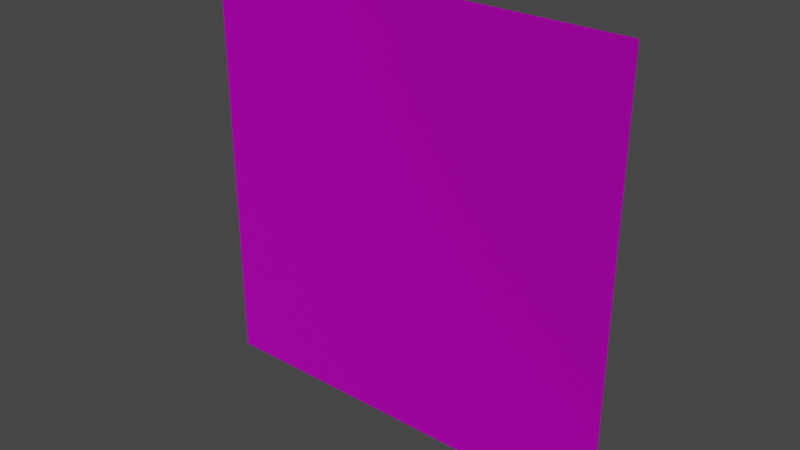 # Source: poster1.blend  (saved by Blender 3.6.13; exported with 4.5.12 LTS)
import bpy
from mathutils import Matrix  # noqa: F401  (used for matrix-valued properties, if any)

bpy.ops.wm.read_factory_settings(use_empty=True)
scene = bpy.context.scene
scene.name = 'Scene'

# ---- collections
col_collection = bpy.data.collections.new('Collection'); scene.collection.children.link(col_collection)

# ---- images (referenced by path relative to the original .blend; pixels are not part of the script)
import os
ASSET_DIR = os.environ.get("B2B_ASSET_DIR", "")  # directory of the original .blend (textures are referenced by path, not embedded)
HERE = os.path.dirname(os.path.abspath(__file__))  # packed textures are extracted next to this script under _unpacked/

def load_image(name, relpath, width, height, colorspace="sRGB"):
    """Load a texture the original file referenced (path relative to the .blend, or extracted next to this script)."""
    p = next((c for c in (os.path.join(HERE, relpath), os.path.join(ASSET_DIR, relpath)) if relpath and os.path.exists(c)), "")
    if p:
        img = bpy.data.images.load(p, check_existing=True)
        img.name = name
    else:  # same state as the original file: an image datablock whose file is absent (Cycles renders it pink)
        img = bpy.data.images.new(name, width, height)
        img.source = "FILE"
        img.filepath = "//" + (relpath or name)
    img.colorspace_settings.name = colorspace
    return img
img_hydrogen_density_plots_png = load_image('Hydrogen_Density_Plots.png', 'Hydrogen_Density_Plots.png', 1024, 1024, 'sRGB')

# ---- materials (node trees are filled in below, after node groups)
mat_material_001 = bpy.data.materials.new('Material.001')
mat_material_001.use_transparent_shadow = False

# ---- material node trees
mat_material_001.use_nodes = True; mat_material_001.node_tree.nodes.clear()
_N = mat_material_001.node_tree.nodes; _L = mat_material_001.node_tree.links
n0 = _N.new('ShaderNodeBsdfPrincipled'); n0.name = 'Principled BSDF'; n0.location = (10, 300)
n0.distribution = 'GGX'
n0.subsurface_method = 'RANDOM_WALK_SKIN'
n0.inputs[1].default_value = 0.8583
n0.inputs[2].default_value = 1.0
n0.inputs[3].default_value = 1.45
n0.inputs[27].default_value = (0.0, 0.0, 0.0, 1.0)
n0.inputs[28].default_value = 1.0
n1 = _N.new('ShaderNodeOutputMaterial'); n1.name = 'Material Output'; n1.location = (300, 300)
n2 = _N.new('ShaderNodeTexImage'); n2.name = 'Image Texture'; n2.location = (-324, 225)
n2.image = img_hydrogen_density_plots_png
_L.new(n0.outputs[0], n1.inputs[0])
_L.new(n2.outputs[0], n0.inputs[0])
n1.is_active_output = True

# ---- world
world_world = bpy.data.worlds.new('World'); scene.world = world_world
world_world.use_nodes = True; world_world.node_tree.nodes.clear()
_N = world_world.node_tree.nodes; _L = world_world.node_tree.links
n0 = _N.new('ShaderNodeOutputWorld'); n0.name = 'World Output'; n0.location = (300, 300)
n1 = _N.new('ShaderNodeBackground'); n1.name = 'Background'; n1.location = (10, 300)
n1.inputs[0].default_value = (0.05088, 0.05088, 0.05088, 1.0)
_L.new(n1.outputs[0], n0.inputs[0])
n0.is_active_output = True
world_world.color = (0.05088, 0.05088, 0.05088)
world_world.use_sun_shadow = False
world_world.sun_shadow_jitter_overblur = 0.0

# ---- meshes
me_plane = bpy.data.meshes.new('Plane')
me_plane.from_pydata([(-1.0, -1.0, 0.0), (1.0, -1.0, 0.0), (-1.0, 1.0, 0.0), (1.0, 1.0, 0.0)], [], [(0, 1, 3, 2)])
_uv = me_plane.uv_layers.new(name='UVMap')
_uv.uv.foreach_set('vector', [0.0, 0.0, 1.0, 0.0, 1.0, 1.0, 0.0, 1.0])
me_plane.materials.append(mat_material_001)
me_plane.update()

# ---- objects
ob_plane = bpy.data.objects.new('Plane', me_plane)

# ---- transforms, parenting, visibility, modifiers, constraints
ob_plane.location = (0.0, 0.0, 0.0)
ob_plane.rotation_euler = (1.571, -0.0, 0.0)

# ---- collection membership
col_collection.objects.link(ob_plane)

# ---- scene / render settings (as saved in the file)
scene.frame_start = 1; scene.frame_end = 250; scene.frame_set(1)
scene.render.engine = 'BLENDER_EEVEE_NEXT'
scene.cycles.sampling_pattern = 'TABULATED_SOBOL'
scene.view_settings.view_transform = 'Filmic'
bpy.context.view_layer.update()

# ---- added for rendering (the .blend has no active camera and no usable light): camera, sun
cam_auto = bpy.data.cameras.new('AutoCamera')
cam_auto.lens = 50.0
cam_auto.sensor_width = 36.0
cam_auto.clip_end = 1000.0
ob_auto_camera = bpy.data.objects.new('AutoCamera', cam_auto)
scene.collection.objects.link(ob_auto_camera)
ob_auto_camera.location = (2.61693, -3.14032, 2.09354)
ob_auto_camera.rotation_euler = (1.09748, -7.21219e-08, 0.694738)
scene.camera = ob_auto_camera
light_auto_sun = bpy.data.lights.new('AutoSun', 'SUN')
light_auto_sun.energy = 3.0
light_auto_sun.angle = 0.0523599
ob_auto_sun = bpy.data.objects.new('AutoSun', light_auto_sun)
scene.collection.objects.link(ob_auto_sun)
ob_auto_sun.rotation_euler = (0.872665, 0.174533, 0.523599)
bpy.context.view_layer.update()
